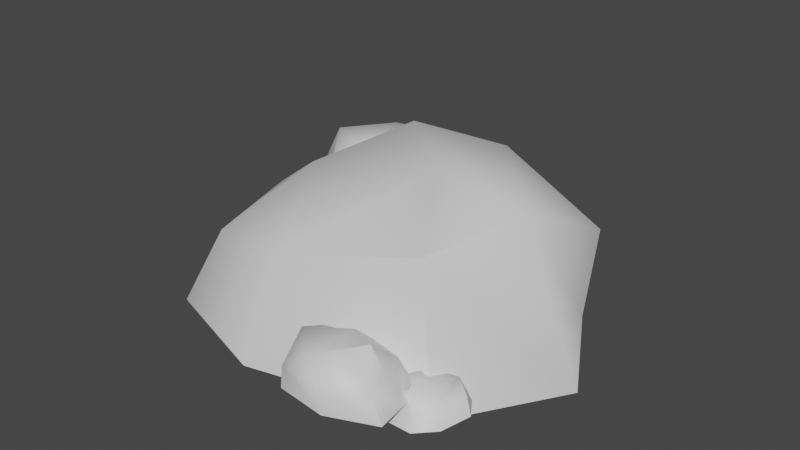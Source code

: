 # Source: Rocks3.blend  (saved by Blender 3.6.11; exported with 4.5.12 LTS)
import bpy
from mathutils import Matrix  # noqa: F401  (used for matrix-valued properties, if any)

bpy.ops.wm.read_factory_settings(use_empty=True)
scene = bpy.context.scene
scene.name = 'Scene'

# ---- collections
col_collection = bpy.data.collections.new('Collection'); scene.collection.children.link(col_collection)

# ---- materials (node trees are filled in below, after node groups)
mat_material = bpy.data.materials.new('Material')

# ---- node groups
ng_auto_smooth = bpy.data.node_groups.new('Auto Smooth', 'GeometryNodeTree')
_s = ng_auto_smooth.interface.new_socket(name='Geometry', in_out='OUTPUT', socket_type='NodeSocketGeometry')
_s = ng_auto_smooth.interface.new_socket(name='Geometry', in_out='INPUT', socket_type='NodeSocketGeometry')
_s = ng_auto_smooth.interface.new_socket(name='Angle', in_out='INPUT', socket_type='NodeSocketFloat')
_s.subtype = 'ANGLE'
_s.min_value = 0.0
_s.max_value = 3.142
ng_auto_smooth.is_modifier = True
_N = ng_auto_smooth.nodes; _L = ng_auto_smooth.links
n0 = _N.new('NodeGroupOutput'); n0.name = 'Group Output'; n0.location = (480, -100)
n1 = _N.new('NodeGroupInput'); n1.name = 'Group Input'; n1.location = (-420, -300)
n2 = _N.new('NodeGroupInput'); n2.name = 'Group Input.001'; n2.location = (-60, -100)
n3 = _N.new('GeometryNodeSetShadeSmooth'); n3.name = 'Set Shade Smooth'; n3.location = (120, -100)
n3.domain = 'EDGE'
n4 = _N.new('GeometryNodeSetShadeSmooth'); n4.name = 'Set Shade Smooth.001'; n4.location = (300, -100)
n5 = _N.new('GeometryNodeInputMeshEdgeAngle'); n5.name = 'Edge Angle'; n5.location = (-420, -220)
n6 = _N.new('GeometryNodeInputEdgeSmooth'); n6.name = 'Is Edge Smooth'; n6.location = (-60, -160)
n7 = _N.new('GeometryNodeInputShadeSmooth'); n7.name = 'Is Face Smooth'; n7.location = (-240, -340)
n8 = _N.new('FunctionNodeBooleanMath'); n8.name = 'Boolean Math'; n8.location = (-60, -220)
n9 = _N.new('FunctionNodeCompare'); n9.name = 'Compare'; n9.location = (-240, -180)
n9.operation = 'LESS_EQUAL'
_L.new(n5.outputs[0], n9.inputs[0])
_L.new(n4.outputs[0], n0.inputs[0])
_L.new(n1.outputs[1], n9.inputs[1])
_L.new(n9.outputs[0], n8.inputs[0])
_L.new(n7.outputs[0], n8.inputs[1])
_L.new(n2.outputs[0], n3.inputs[0])
_L.new(n6.outputs[0], n3.inputs[1])
_L.new(n3.outputs[0], n4.inputs[0])
_L.new(n8.outputs[0], n3.inputs[2])
n0.is_active_output = True

# ---- material node trees
mat_material.use_nodes = True; mat_material.node_tree.nodes.clear()
_N = mat_material.node_tree.nodes; _L = mat_material.node_tree.links
n0 = _N.new('ShaderNodeBsdfPrincipled'); n0.name = 'Principled BSDF'; n0.location = (10, 300)
n0.distribution = 'GGX'
n0.subsurface_method = 'RANDOM_WALK_SKIN'
n0.inputs[3].default_value = 1.45
n0.inputs[27].default_value = (0.0, 0.0, 0.0, 1.0)
n0.inputs[28].default_value = 1.0
n1 = _N.new('ShaderNodeOutputMaterial'); n1.name = 'Material Output'; n1.location = (300, 300)
_L.new(n0.outputs[0], n1.inputs[0])
n1.is_active_output = True

# ---- world
world_world = bpy.data.worlds.new('World'); scene.world = world_world
world_world.use_nodes = True; world_world.node_tree.nodes.clear()
_N = world_world.node_tree.nodes; _L = world_world.node_tree.links
n0 = _N.new('ShaderNodeOutputWorld'); n0.name = 'World Output'; n0.location = (300, 300)
n1 = _N.new('ShaderNodeBackground'); n1.name = 'Background'; n1.location = (10, 300)
n1.inputs[0].default_value = (0.05088, 0.05088, 0.05088, 1.0)
_L.new(n1.outputs[0], n0.inputs[0])
n0.is_active_output = True
world_world.color = (0.05088, 0.05088, 0.05088)
world_world.use_sun_shadow = False
world_world.sun_shadow_jitter_overblur = 0.0

# ---- meshes
me_cylinder_008 = bpy.data.meshes.new('Cylinder.008')
me_cylinder_008.from_pydata([(0.1919, -0.2373, -0.03291), (0.1448, -0.2243, -0.03486), (0.2206, -0.1788, -0.02722), (0.1746, -0.1546, -0.03486), (0.1939, -0.247, -0.0523), (0.1684, -0.2303, -0.03016), (0.136, -0.2321, -0.05466), (0.1423, -0.1861, -0.02872), (0.1748, -0.153, -0.05466), (0.2002, -0.1655, -0.01665), (0.2273, -0.1788, -0.0523), (0.2071, -0.2179, -0.02897), (0.1619, -0.2457, -0.05348), (0.1455, -0.1877, -0.05511), (0.2084, -0.151, -0.05348), (0.2179, -0.2232, -0.05185), (0.1602, -0.2061, -0.007326), (0.1733, -0.2201, -0.01129), (0.1998, -0.2055, -0.01582), (0.1642, -0.1747, -0.01671), (-0.197, -0.1645, 0.04083), (-0.2483, 0.106, 0.02988), (0.1422, -0.1645, 0.1169), (0.178, 0.1758, 0.02989), (-0.2416, -0.1986, -0.06839), (-0.2203, -0.02842, 0.05636), (-0.2664, 0.07072, -0.08173), (-0.0613, 0.2132, 0.06446), (0.1868, 0.1311, -0.08173), (0.1868, -0.02842, 0.1325), (0.1868, -0.1986, -0.06839), (-0.0613, -0.1933, 0.06303), (-0.3139, -0.03374, -0.07506), (-0.0613, 0.1933, -0.08424), (0.2804, -0.03374, -0.07506), (-0.0613, -0.2608, -0.06587), (-0.0625, 0.07297, 0.1567), (-0.1566, -0.0277, 0.1045), (-0.0613, -0.1254, 0.1093), (0.05631, -0.02748, 0.1557), (0.05089, 0.131, 0.1322), (-0.1864, 0.3006, 0.01199), (-0.1204, 0.21, 0.007533), (-0.3216, 0.2365, 0.02507), (-0.2734, 0.1274, 0.007533), (-0.176, 0.3209, -0.0325), (-0.1541, 0.2546, 0.01832), (-0.09349, 0.2114, -0.03793), (-0.1705, 0.1379, 0.02162), (-0.2761, 0.1248, -0.03793), (-0.304, 0.1836, 0.04932), (-0.3337, 0.2462, -0.0325), (-0.2414, 0.2875, 0.02104), (-0.1206, 0.2728, -0.03522), (-0.174, 0.1452, -0.03896), (-0.3394, 0.1692, -0.03522), (-0.2532, 0.3124, -0.03147), (-0.1741, 0.1994, 0.07073), (-0.1774, 0.2432, 0.06163), (-0.246, 0.2547, 0.05122), (-0.2261, 0.1486, 0.0492), (-0.001218, 0.2873, 0.002288), (0.01695, 0.233, 1.248e-05), (-0.07688, 0.2769, 0.008967), (-0.07027, 0.2164, 1.267e-05), (0.007012, 0.2955, -0.02042), (0.007405, 0.2599, 0.005519), (0.03025, 0.2295, -0.0232), (-0.01856, 0.2056, 0.007203), (-0.07199, 0.2155, -0.0232), (-0.07648, 0.2484, 0.02134), (-0.08126, 0.2835, -0.02042), (-0.02999, 0.2894, 0.006906), (0.02654, 0.2636, -0.02181), (-0.01912, 0.2097, -0.02372), (-0.09591, 0.2469, -0.02181), (-0.03189, 0.3033, -0.0199), (-0.01081, 0.2361, 0.03227), (-0.005703, 0.2579, 0.02763), (-0.03726, 0.2741, 0.02232), (-0.04399, 0.2194, 0.02128), (0.141, -0.2053, 0.005636), (0.1652, -0.2775, 0.002607), (0.04032, -0.219, 0.01452), (0.04913, -0.2996, 0.002607), (0.152, -0.1943, -0.02459), (0.1525, -0.2417, 0.009935), (0.1829, -0.2822, -0.02828), (0.1179, -0.3139, 0.01218), (0.04683, -0.3007, -0.02828), (0.04086, -0.257, 0.031), (0.0345, -0.2103, -0.02459), (0.1027, -0.2025, 0.01178), (0.178, -0.2368, -0.02644), (0.1172, -0.3085, -0.02898), (0.015, -0.259, -0.02644), (0.1002, -0.184, -0.02389), (0.1283, -0.2734, 0.04554), (0.135, -0.2443, 0.03936), (0.09305, -0.2228, 0.03229), (0.0841, -0.2956, 0.03091)], [], [(4, 0, 5, 12), (12, 5, 1, 6), (6, 1, 7, 13), (13, 7, 3, 8), (8, 3, 9, 14), (14, 9, 2, 10), (10, 2, 11, 15), (15, 11, 0, 4), (18, 17, 5, 0, 11), (3, 19, 9), (7, 1, 5, 17, 16), (16, 19, 7), (19, 3, 7), (9, 18, 11, 2), (9, 19, 18), (17, 18, 19, 16), (24, 20, 25, 32), (32, 25, 21, 26), (26, 21, 27, 33), (33, 27, 23, 28), (28, 23, 29, 34), (34, 29, 22, 30), (30, 22, 31, 35), (35, 31, 20, 24), (38, 37, 25, 20, 31), (29, 39, 38, 31, 22), (23, 40, 29), (27, 21, 25, 37, 36), (36, 37, 38, 39), (29, 40, 36, 39), (36, 40, 27), (40, 23, 27), (45, 41, 46, 53), (53, 46, 42, 47), (47, 42, 48, 54), (54, 48, 44, 49), (49, 44, 50, 55), (55, 50, 43, 51), (51, 43, 52, 56), (56, 52, 41, 45), (59, 58, 46, 41, 52), (44, 60, 50), (48, 42, 46, 58, 57), (57, 60, 48), (60, 44, 48), (50, 59, 52, 43), (50, 60, 59), (58, 59, 60, 57), (65, 61, 66, 73), (73, 66, 62, 67), (67, 62, 68, 74), (74, 68, 64, 69), (69, 64, 70, 75), (75, 70, 63, 71), (71, 63, 72, 76), (76, 72, 61, 65), (79, 78, 66, 61, 72), (64, 80, 70), (68, 62, 66, 78, 77), (77, 80, 68), (80, 64, 68), (70, 79, 72, 63), (70, 80, 79), (78, 79, 80, 77), (85, 81, 86, 93), (93, 86, 82, 87), (87, 82, 88, 94), (94, 88, 84, 89), (89, 84, 90, 95), (95, 90, 83, 91), (91, 83, 92, 96), (96, 92, 81, 85), (99, 98, 86, 81, 92), (84, 100, 90), (88, 82, 86, 98, 97), (97, 100, 88), (100, 84, 88), (90, 99, 92, 83), (90, 100, 99), (98, 99, 100, 97)])
me_cylinder_008.polygons.foreach_set('use_smooth', [True] * 80)
_uv = me_cylinder_008.uv_layers.new(name='Baking')
_uv.uv.foreach_set('vector', [0.1313, 0.8741, 0.1058, 0.8735, 0.09775, 0.8469, 0.1294, 0.8369, 0.1294, 0.8369, 0.09775, 0.8469, 0.09809, 0.8198, 0.1222, 0.8079, 0.8862, 0.0003639, 0.9109, 0.01111, 0.914, 0.05562, 0.8862, 0.05305, 0.8862, 0.05305, 0.914, 0.05562, 0.9175, 0.09532, 0.8956, 0.09643, 0.8576, 0.4784, 0.8615, 0.4555, 0.896, 0.4395, 0.896, 0.4837, 0.9073, 0.4018, 0.9298, 0.3627, 0.9449, 0.3878, 0.9411, 0.4162, 0.9411, 0.4162, 0.9449, 0.3878, 0.9887, 0.3841, 0.9917, 0.4137, 0.1214, 0.9043, 0.09363, 0.8933, 0.1058, 0.8735, 0.1313, 0.8741, 0.07315, 0.8864, 0.07315, 0.8544, 0.09775, 0.8469, 0.1058, 0.8735, 0.09363, 0.8933, 0.8615, 0.4555, 0.8561, 0.4324, 0.896, 0.4395, 0.914, 0.05562, 0.9109, 0.01111, 0.9257, 0.006628, 0.9477, 0.01979, 0.9459, 0.03497, 0.9459, 0.03497, 0.9349, 0.07165, 0.914, 0.05562, 0.9349, 0.07165, 0.9175, 0.09532, 0.914, 0.05562, 0.9298, 0.3627, 0.9761, 0.3655, 0.9887, 0.3841, 0.9449, 0.3878, 0.9298, 0.3627, 0.9375, 0.3393, 0.9761, 0.3655, 0.9917, 0.3447, 0.9761, 0.3655, 0.9375, 0.3393, 0.9752, 0.3307, 0.5531, 0.4976, 0.6025, 0.6326, 0.4809, 0.7319, 0.381, 0.5797, 0.381, 0.5797, 0.4809, 0.7319, 0.3318, 0.7917, 0.2864, 0.6634, 0.0106, 0.0003639, 0.1399, 0.01816, 0.1739, 0.221, 0.0003639, 0.2215, 0.0003639, 0.2215, 0.1739, 0.221, 0.1299, 0.5039, 0.0003639, 0.5186, 0.9996, 0.8641, 0.9016, 0.935, 0.7467, 0.7208, 0.9996, 0.6522, 0.9996, 0.6522, 0.7467, 0.7208, 0.6927, 0.5798, 0.8859, 0.4976, 0.6172, 0.4969, 0.4117, 0.4145, 0.5132, 0.1875, 0.6819, 0.2089, 0.6819, 0.2089, 0.5132, 0.1875, 0.5434, 0.03394, 0.6819, 0.0003639, 0.4317, 0.1799, 0.4042, 0.07035, 0.465, 0.004499, 0.5434, 0.03394, 0.5132, 0.1875, 0.3231, 0.4637, 0.3178, 0.3086, 0.4317, 0.1799, 0.5132, 0.1875, 0.4117, 0.4145, 0.9016, 0.935, 0.7132, 0.9407, 0.7467, 0.7208, 0.2864, 0.964, 0.3318, 0.7917, 0.4809, 0.7319, 0.5237, 0.7976, 0.4805, 0.9469, 0.2864, 0.1708, 0.4042, 0.07035, 0.4317, 0.1799, 0.3178, 0.3086, 0.7467, 0.7208, 0.7132, 0.9407, 0.6032, 0.9146, 0.6456, 0.7657, 0.2857, 0.2407, 0.2533, 0.364, 0.1739, 0.221, 0.2533, 0.364, 0.1299, 0.5039, 0.1739, 0.221, 0.6911, 0.1689, 0.6827, 0.1132, 0.7388, 0.09094, 0.7652, 0.1632, 0.7652, 0.1632, 0.7388, 0.09094, 0.8027, 0.08458, 0.8376, 0.1355, 0.1279, 0.8072, 0.07448, 0.7845, 0.08096, 0.7184, 0.1407, 0.7045, 0.1407, 0.7045, 0.08096, 0.7184, 0.07695, 0.5962, 0.1255, 0.5844, 0.1255, 0.5844, 0.07695, 0.5962, 0.0003639, 0.5775, 0.08791, 0.5193, 0.8091, 0.3307, 0.8091, 0.4392, 0.7433, 0.4157, 0.7207, 0.3502, 0.1414, 0.5193, 0.2093, 0.5336, 0.2041, 0.6198, 0.1417, 0.6036, 0.1417, 0.6036, 0.2041, 0.6198, 0.194, 0.682, 0.1414, 0.6922, 0.2405, 0.6185, 0.254, 0.6996, 0.2033, 0.7259, 0.194, 0.682, 0.2041, 0.6198, 0.07695, 0.5962, 0.03426, 0.6613, 0.0003639, 0.5775, 0.8377, 0.0003639, 0.8027, 0.08458, 0.7388, 0.09094, 0.7161, 0.03652, 0.7541, 0.0003639, 0.0003639, 0.7328, 0.03426, 0.6613, 0.08096, 0.7184, 0.03426, 0.6613, 0.07695, 0.5962, 0.08096, 0.7184, 0.8091, 0.4392, 0.7266, 0.4778, 0.6827, 0.4529, 0.7433, 0.4157, 0.8098, 0.3877, 0.8553, 0.3307, 0.8553, 0.4572, 0.8765, 0.1126, 0.8384, 0.1229, 0.8384, 0.0003639, 0.8855, 0.06104, 0.2246, 0.9364, 0.1953, 0.9358, 0.1865, 0.9036, 0.2246, 0.8943, 0.2246, 0.8943, 0.1865, 0.9036, 0.1865, 0.8696, 0.2146, 0.8555, 0.9125, 0.2901, 0.8849, 0.2762, 0.8869, 0.2325, 0.918, 0.2306, 0.918, 0.2306, 0.8869, 0.2325, 0.8849, 0.1729, 0.9099, 0.1696, 0.9208, 0.4169, 0.9466, 0.4218, 0.9614, 0.4611, 0.9073, 0.4499, 0.9073, 0.4499, 0.9614, 0.4611, 0.9423, 0.4919, 0.9073, 0.4943, 0.8561, 0.3307, 0.8907, 0.3365, 0.8881, 0.3893, 0.8563, 0.3853, 0.8563, 0.3853, 0.8881, 0.3893, 0.8829, 0.4231, 0.8561, 0.4316, 0.1504, 0.9391, 0.1574, 0.9115, 0.1865, 0.9036, 0.1953, 0.9358, 0.1751, 0.9494, 0.8849, 0.1729, 0.8631, 0.205, 0.8465, 0.17, 0.1483, 0.8541, 0.1865, 0.8696, 0.1865, 0.9036, 0.1574, 0.9115, 0.1414, 0.8906, 0.8465, 0.2459, 0.8631, 0.205, 0.8869, 0.2325, 0.8631, 0.205, 0.8849, 0.1729, 0.8869, 0.2325, 0.9061, 0.3409, 0.9066, 0.3828, 0.8881, 0.3893, 0.8907, 0.3365, 0.2548, 0.6214, 0.2786, 0.5846, 0.2786, 0.6471, 0.274, 0.5683, 0.2548, 0.5839, 0.2548, 0.5193, 0.2787, 0.5425, 0.2522, 0.8361, 0.2131, 0.8353, 0.2013, 0.7925, 0.2522, 0.7801, 0.2522, 0.7801, 0.2013, 0.7925, 0.2014, 0.7472, 0.2388, 0.7285, 0.7706, 0.33, 0.7338, 0.3115, 0.7365, 0.2533, 0.7778, 0.2508, 0.7778, 0.2508, 0.7365, 0.2533, 0.7338, 0.174, 0.7671, 0.1696, 0.01836, 0.8079, 0.05273, 0.8143, 0.07242, 0.8666, 0.0003639, 0.8518, 0.0003639, 0.8518, 0.07242, 0.8666, 0.04694, 0.9077, 0.0003639, 0.9109, 0.7785, 0.1696, 0.8246, 0.1773, 0.8212, 0.2475, 0.7788, 0.2423, 0.7788, 0.2423, 0.8212, 0.2475, 0.8142, 0.2925, 0.7785, 0.3039, 0.1534, 0.8397, 0.1626, 0.803, 0.2013, 0.7925, 0.2131, 0.8353, 0.1863, 0.8534, 0.7338, 0.174, 0.7048, 0.2167, 0.6827, 0.1702, 0.1506, 0.7266, 0.2014, 0.7472, 0.2013, 0.7925, 0.1626, 0.803, 0.1414, 0.7752, 0.6827, 0.2712, 0.7048, 0.2167, 0.7365, 0.2533, 0.7048, 0.2167, 0.7338, 0.174, 0.7365, 0.2533, 0.8451, 0.1831, 0.8457, 0.239, 0.8212, 0.2475, 0.8246, 0.1773, 0.2529, 0.8622, 0.2846, 0.8132, 0.2846, 0.8964, 0.2785, 0.7918, 0.2529, 0.8125, 0.2529, 0.7266, 0.2847, 0.7575])
_uv.active_render = True
_uv = me_cylinder_008.uv_layers.new(name='UVMap')
_uv.uv.foreach_set('vector', [0.0, 0.0, 0.0, 0.0, 0.0, 0.0, 0.0, 0.0, 0.0, 0.0, 0.0, 0.0, 0.0, 0.0, 0.0, 0.0, 0.0, 0.0, 0.0, 0.0, 0.0, 0.0, 0.0, 0.0, 0.0, 0.0, 0.0, 0.0, 0.0, 0.0, 0.0, 0.0, 0.0, 0.0, 0.0, 0.0, 0.0, 0.0, 0.0, 0.0, 0.0, 0.0, 0.0, 0.0, 0.0, 0.0, 0.0, 0.0, 0.0, 0.0, 0.0, 0.0, 0.0, 0.0, 0.0, 0.0, 0.0, 0.0, 0.0, 0.0, 0.0, 0.0, 0.0, 0.0, 0.0, 0.0, 0.0, 0.0, 0.0, 0.0, 0.0, 0.0, 0.0, 0.0, 0.0, 0.0, 0.0, 0.0, 0.0, 0.0, 0.0, 0.0, 0.0, 0.0, 0.0, 0.0, 0.0, 0.0, 0.0, 0.0, 0.0, 0.0, 0.0, 0.0, 0.0, 0.0, 0.0, 0.0, 0.0, 0.0, 0.0, 0.0, 0.0, 0.0, 0.0, 0.0, 0.0, 0.0, 0.0, 0.0, 0.0, 0.0, 0.0, 0.0, 0.0, 0.0, 0.0, 0.0, 0.0, 0.0, 0.0, 0.0, 0.0, 0.0, 0.0, 0.0, 0.0, 0.0, 0.0, 0.0, 0.0, 0.0, 0.0, 0.0, 0.0, 0.0, 0.0, 0.0, 0.0, 0.0, 0.0, 0.0, 0.0, 0.0, 0.0, 0.0, 0.0, 0.0, 0.0, 0.0, 0.0, 0.0, 0.0, 0.0, 0.0, 0.0, 0.0, 0.0, 0.0, 0.0, 0.0, 0.0, 0.0, 0.0, 0.0, 0.0, 0.0, 0.0, 0.0, 0.0, 0.0, 0.0, 0.0, 0.0, 0.0, 0.0, 0.0, 0.0, 0.0, 0.0, 0.0, 0.0, 0.0, 0.0, 0.0, 0.0, 0.0, 0.0, 0.0, 0.0, 0.0, 0.0, 0.0, 0.0, 0.0, 0.0, 0.0, 0.0, 0.0, 0.0, 0.0, 0.0, 0.0, 0.0, 0.0, 0.0, 0.0, 0.0, 0.0, 0.0, 0.0, 0.0, 0.0, 0.0, 0.0, 0.0, 0.0, 0.0, 0.0, 0.0, 0.0, 0.0, 0.0, 0.0, 0.0, 0.0, 0.0, 0.0, 0.0, 0.0, 0.0, 0.0, 0.0, 0.0, 0.0, 0.0, 0.0, 0.0, 0.0, 0.0, 0.0, 0.0, 0.0, 0.0, 0.0, 0.0, 0.0, 0.0, 0.0, 0.0, 0.0, 0.0, 0.0, 0.0, 0.0, 0.0, 0.0, 0.0, 0.0, 0.0, 0.0, 0.0, 0.0, 0.0, 0.0, 0.0, 0.0, 0.0, 0.0, 0.0, 0.0, 0.0, 0.0, 0.0, 0.0, 0.0, 0.0, 0.0, 0.0, 0.0, 0.0, 0.0, 0.0, 0.0, 0.0, 0.0, 0.0, 0.0, 0.0, 0.0, 0.0, 0.0, 0.0, 0.0, 0.0, 0.0, 0.0, 0.0, 0.0, 0.0, 0.0, 0.0, 0.0, 0.0, 0.0, 0.0, 0.0, 0.0, 0.0, 0.0, 0.0, 0.0, 0.0, 0.0, 0.0, 0.0, 0.0, 0.0, 0.0, 0.0, 0.0, 0.0, 0.0, 0.0, 0.0, 0.0, 0.0, 0.0, 0.0, 0.0, 0.0, 0.0, 0.0, 0.0, 0.0, 0.0, 0.0, 0.0, 0.0, 0.0, 0.0, 0.0, 0.0, 0.0, 0.0, 0.0, 0.0, 0.0, 0.0, 0.0, 0.0, 0.0, 0.0, 0.0, 0.0, 0.0, 0.0, 0.0, 0.0, 0.0, 0.0, 0.0, 0.0, 0.0, 0.0, 0.0, 0.0, 0.0, 0.0, 0.0, 0.0, 0.0, 0.0, 0.0, 0.0, 0.0, 0.0, 0.0, 0.0, 0.0, 0.0, 0.0, 0.0, 0.0, 0.0, 0.0, 0.0, 0.0, 0.0, 0.0, 0.0, 0.0, 0.0, 0.0, 0.0, 0.0, 0.0, 0.0, 0.0, 0.0, 0.0, 0.0, 0.0, 0.0, 0.0, 0.0, 0.0, 0.0, 0.0, 0.0, 0.0, 0.0, 0.0, 0.0, 0.0, 0.0, 0.0, 0.0, 0.0, 0.0, 0.0, 0.0, 0.0, 0.0, 0.0, 0.0, 0.0, 0.0, 0.0, 0.0, 0.0, 0.0, 0.0, 0.0, 0.0, 0.0, 0.0, 0.0, 0.0, 0.0, 0.0, 0.0, 0.0, 0.0, 0.0, 0.0, 0.0, 0.0, 0.0, 0.0, 0.0, 0.0, 0.0, 0.0, 0.0, 0.0, 0.0, 0.0, 0.0, 0.0, 0.0, 0.0, 0.0, 0.0, 0.0, 0.0, 0.0, 0.0, 0.0, 0.0, 0.0, 0.0, 0.0, 0.0, 0.0, 0.0, 0.0, 0.0, 0.0, 0.0, 0.0, 0.0, 0.0, 0.0, 0.0, 0.0, 0.0, 0.0, 0.0, 0.0, 0.0, 0.0, 0.0, 0.0, 0.0, 0.0, 0.0, 0.0, 0.0, 0.0, 0.0, 0.0, 0.0, 0.0, 0.0, 0.0, 0.0, 0.0, 0.0, 0.0, 0.0, 0.0, 0.0, 0.0, 0.0, 0.0, 0.0, 0.0, 0.0, 0.0, 0.0, 0.0, 0.0, 0.0, 0.0, 0.0, 0.0, 0.0, 0.0, 0.0, 0.0, 0.0, 0.0, 0.0, 0.0, 0.0, 0.0, 0.0, 0.0, 0.0, 0.0, 0.0, 0.0, 0.0, 0.0, 0.0, 0.0, 0.0, 0.0, 0.0, 0.0, 0.0, 0.0, 0.0, 0.0, 0.0, 0.0, 0.0, 0.0, 0.0, 0.0, 0.0, 0.0, 0.0, 0.0, 0.0, 0.0, 0.0, 0.0, 0.0, 0.0, 0.0, 0.0, 0.0, 0.0, 0.0, 0.0, 0.0, 0.0, 0.0, 0.0, 0.0, 0.0, 0.0, 0.0, 0.0, 0.0, 0.0, 0.0, 0.0, 0.0, 0.0, 0.0, 0.0, 0.0, 0.0, 0.0, 0.0, 0.0, 0.0, 0.0, 0.0, 0.0, 0.0, 0.0, 0.0, 0.0, 0.0, 0.0, 0.0, 0.0, 0.0, 0.0, 0.0, 0.0, 0.0, 0.0, 0.0, 0.0, 0.0, 0.0, 0.0, 0.0, 0.0])
me_cylinder_008.materials.append(mat_material)
me_cylinder_008.update()

# ---- objects
ob_rocks = bpy.data.objects.new('Rocks', me_cylinder_008)

# ---- transforms, parenting, visibility, modifiers, constraints
ob_rocks.location = (0.0, 0.0, 0.0)
_m = ob_rocks.modifiers.new('Auto Smooth', 'NODES')
_m.node_group = ng_auto_smooth
_gi = [s.identifier for s in ng_auto_smooth.interface.items_tree if s.item_type == 'SOCKET' and s.in_out == 'INPUT']
_m[_gi[1]] = 0.8727  # Angle

# ---- collection membership
col_collection.objects.link(ob_rocks)

# ---- scene / render settings (as saved in the file)
scene.frame_start = 1; scene.frame_end = 250; scene.frame_set(34)
scene.render.engine = 'CYCLES'
scene.cycles.sampling_pattern = 'TABULATED_SOBOL'
scene.cycles.bake_type = 'DIFFUSE'
scene.eevee.use_gtao = True
scene.eevee.use_raytracing = True
scene.view_settings.view_transform = 'Filmic'
bpy.context.view_layer.update()

# ---- added for rendering (the .blend has no active camera and no usable light): camera, sun
cam_auto = bpy.data.cameras.new('AutoCamera')
cam_auto.lens = 50.0
cam_auto.sensor_width = 36.0
cam_auto.clip_end = 1000.0
ob_auto_camera = bpy.data.objects.new('AutoCamera', cam_auto)
scene.collection.objects.link(ob_auto_camera)
ob_auto_camera.location = (0.821101, -1.01721, 0.716682)
ob_auto_camera.rotation_euler = (1.09748, -7.21219e-08, 0.694738)
scene.camera = ob_auto_camera
light_auto_sun = bpy.data.lights.new('AutoSun', 'SUN')
light_auto_sun.energy = 3.0
light_auto_sun.angle = 0.0523599
ob_auto_sun = bpy.data.objects.new('AutoSun', light_auto_sun)
scene.collection.objects.link(ob_auto_sun)
ob_auto_sun.rotation_euler = (0.872665, 0.174533, 0.523599)
bpy.context.view_layer.update()
